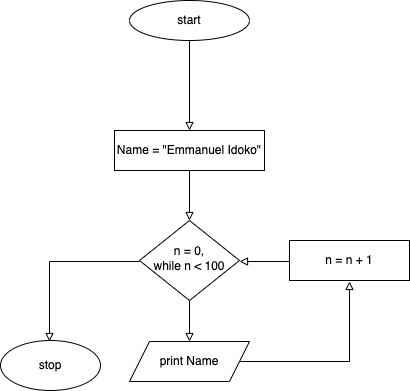

The diagram above was exported from draw.io. Its source (the exported page's mxGraphModel, read from the mxfile embedded in the PNG):
<mxGraphModel dx="954" dy="648" grid="1" gridSize="10" guides="1" tooltips="1" connect="1" arrows="1" fold="1" page="1" pageScale="1" pageWidth="827" pageHeight="1169" math="0" shadow="0">
  <root>
    <mxCell id="WIyWlLk6GJQsqaUBKTNV-0" />
    <mxCell id="WIyWlLk6GJQsqaUBKTNV-1" parent="WIyWlLk6GJQsqaUBKTNV-0" />
    <mxCell id="w3-hLIaHNs-QSBam0iex-8" style="edgeStyle=orthogonalEdgeStyle;rounded=0;orthogonalLoop=1;jettySize=auto;html=1;entryX=0.5;entryY=0;entryDx=0;entryDy=0;endArrow=block;endFill=0;" edge="1" parent="WIyWlLk6GJQsqaUBKTNV-1">
      <mxGeometry relative="1" as="geometry">
        <mxPoint x="170" y="311" as="sourcePoint" />
        <mxPoint x="80" y="391" as="targetPoint" />
      </mxGeometry>
    </mxCell>
    <mxCell id="w3-hLIaHNs-QSBam0iex-17" value="" style="edgeStyle=orthogonalEdgeStyle;rounded=0;orthogonalLoop=1;jettySize=auto;html=1;endArrow=block;endFill=0;" edge="1" parent="WIyWlLk6GJQsqaUBKTNV-1" source="WIyWlLk6GJQsqaUBKTNV-6" target="w3-hLIaHNs-QSBam0iex-1">
      <mxGeometry relative="1" as="geometry" />
    </mxCell>
    <mxCell id="WIyWlLk6GJQsqaUBKTNV-6" value="n = 0,&lt;br&gt;while n &amp;lt; 100" style="rhombus;whiteSpace=wrap;html=1;shadow=0;fontFamily=Helvetica;fontSize=12;align=center;strokeWidth=1;spacing=6;spacingTop=-4;" parent="WIyWlLk6GJQsqaUBKTNV-1" vertex="1">
      <mxGeometry x="170" y="270" width="100" height="80" as="geometry" />
    </mxCell>
    <mxCell id="w3-hLIaHNs-QSBam0iex-6" style="edgeStyle=orthogonalEdgeStyle;rounded=0;orthogonalLoop=1;jettySize=auto;html=1;exitX=1;exitY=0.5;exitDx=0;exitDy=0;entryX=0.5;entryY=1;entryDx=0;entryDy=0;endArrow=block;endFill=0;" edge="1" parent="WIyWlLk6GJQsqaUBKTNV-1" source="w3-hLIaHNs-QSBam0iex-1">
      <mxGeometry relative="1" as="geometry">
        <mxPoint x="380" y="331" as="targetPoint" />
      </mxGeometry>
    </mxCell>
    <mxCell id="w3-hLIaHNs-QSBam0iex-1" value="print Name" style="shape=parallelogram;perimeter=parallelogramPerimeter;whiteSpace=wrap;html=1;fixedSize=1;" vertex="1" parent="WIyWlLk6GJQsqaUBKTNV-1">
      <mxGeometry x="160" y="391" width="120" height="40" as="geometry" />
    </mxCell>
    <mxCell id="w3-hLIaHNs-QSBam0iex-2" style="edgeStyle=orthogonalEdgeStyle;rounded=0;orthogonalLoop=1;jettySize=auto;html=1;exitX=0.5;exitY=1;exitDx=0;exitDy=0;" edge="1" parent="WIyWlLk6GJQsqaUBKTNV-1" source="w3-hLIaHNs-QSBam0iex-1" target="w3-hLIaHNs-QSBam0iex-1">
      <mxGeometry relative="1" as="geometry" />
    </mxCell>
    <mxCell id="w3-hLIaHNs-QSBam0iex-7" style="edgeStyle=orthogonalEdgeStyle;rounded=0;orthogonalLoop=1;jettySize=auto;html=1;entryX=1;entryY=0.5;entryDx=0;entryDy=0;endArrow=block;endFill=0;" edge="1" parent="WIyWlLk6GJQsqaUBKTNV-1">
      <mxGeometry relative="1" as="geometry">
        <mxPoint x="320" y="311" as="sourcePoint" />
        <mxPoint x="270" y="311" as="targetPoint" />
      </mxGeometry>
    </mxCell>
    <mxCell id="w3-hLIaHNs-QSBam0iex-5" value="n = n + 1" style="whiteSpace=wrap;html=1;" vertex="1" parent="WIyWlLk6GJQsqaUBKTNV-1">
      <mxGeometry x="320" y="290" width="120" height="40" as="geometry" />
    </mxCell>
    <mxCell id="w3-hLIaHNs-QSBam0iex-16" value="" style="edgeStyle=orthogonalEdgeStyle;rounded=0;orthogonalLoop=1;jettySize=auto;html=1;endArrow=block;endFill=0;" edge="1" parent="WIyWlLk6GJQsqaUBKTNV-1" source="w3-hLIaHNs-QSBam0iex-9" target="w3-hLIaHNs-QSBam0iex-13">
      <mxGeometry relative="1" as="geometry" />
    </mxCell>
    <mxCell id="w3-hLIaHNs-QSBam0iex-9" value="start" style="ellipse;whiteSpace=wrap;html=1;" vertex="1" parent="WIyWlLk6GJQsqaUBKTNV-1">
      <mxGeometry x="160" y="50" width="120" height="40" as="geometry" />
    </mxCell>
    <mxCell id="w3-hLIaHNs-QSBam0iex-10" value="stop" style="ellipse;whiteSpace=wrap;html=1;" vertex="1" parent="WIyWlLk6GJQsqaUBKTNV-1">
      <mxGeometry x="31" y="390" width="100" height="50" as="geometry" />
    </mxCell>
    <mxCell id="w3-hLIaHNs-QSBam0iex-15" value="" style="edgeStyle=orthogonalEdgeStyle;rounded=0;orthogonalLoop=1;jettySize=auto;html=1;endArrow=block;endFill=0;" edge="1" parent="WIyWlLk6GJQsqaUBKTNV-1" source="w3-hLIaHNs-QSBam0iex-13" target="WIyWlLk6GJQsqaUBKTNV-6">
      <mxGeometry relative="1" as="geometry" />
    </mxCell>
    <mxCell id="w3-hLIaHNs-QSBam0iex-13" value="Name = &quot;Emmanuel Idoko&quot;" style="whiteSpace=wrap;html=1;" vertex="1" parent="WIyWlLk6GJQsqaUBKTNV-1">
      <mxGeometry x="145" y="180" width="150" height="40" as="geometry" />
    </mxCell>
  </root>
</mxGraphModel>